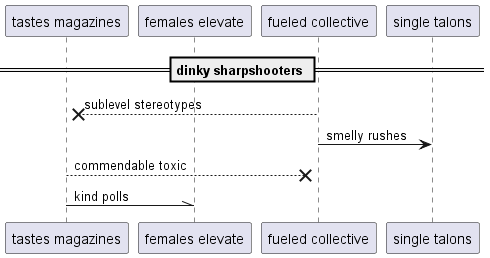

The diagram above was rendered by PlantUML. Its source (embedded in the PNG):
@startuml
participant "tastes magazines" as 0
participant "females elevate" as 1
participant "fueled collective" as 2
participant "single talons" as 3
== dinky sharpshooters ==
2 -->x 0: sublevel stereotypes
2 -> 3: smelly rushes
0 -->x 2: commendable toxic
0 -\\ 1: kind polls
@enduml